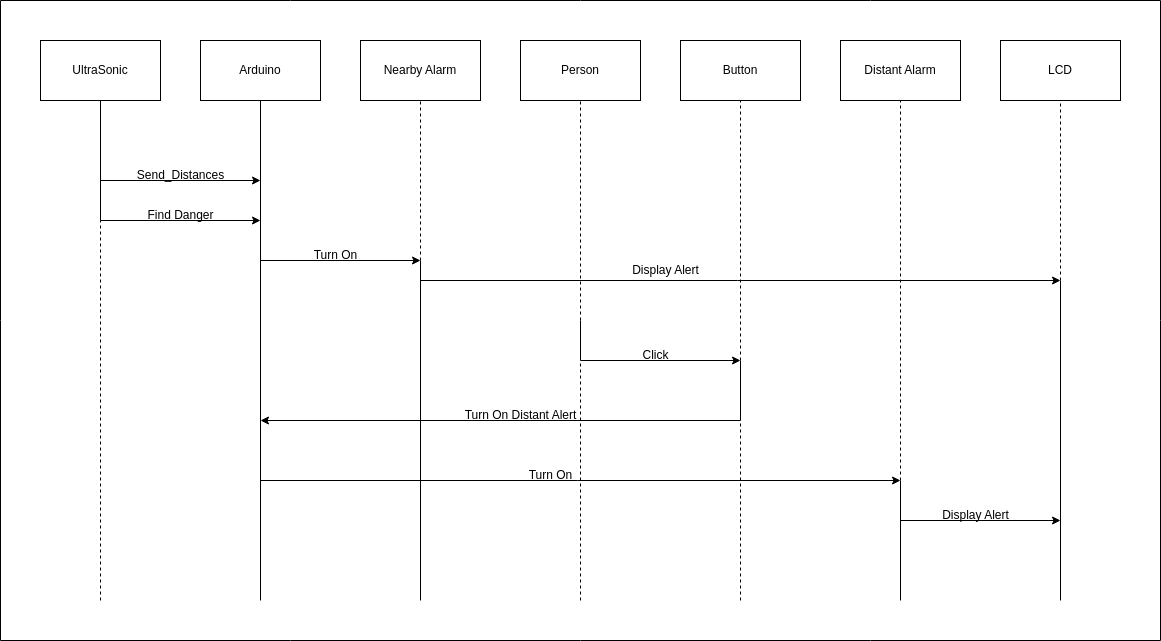

The diagram above was exported from draw.io. Its source (the exported page's mxGraphModel, read from the mxfile embedded in the PNG):
<mxGraphModel dx="1730" dy="1523" grid="1" gridSize="10" guides="1" tooltips="1" connect="1" arrows="1" fold="1" page="1" pageScale="1" pageWidth="850" pageHeight="1100" math="0" shadow="0">
  <root>
    <mxCell id="0" />
    <mxCell id="1" parent="0" />
    <mxCell id="1Z0fgaoAvvwIhBLeKnJq-1" value="UltraSonic" style="rounded=0;whiteSpace=wrap;html=1;" vertex="1" parent="1">
      <mxGeometry width="120" height="60" as="geometry" />
    </mxCell>
    <mxCell id="1Z0fgaoAvvwIhBLeKnJq-2" value="Nearby Alarm" style="rounded=0;whiteSpace=wrap;html=1;" vertex="1" parent="1">
      <mxGeometry x="320" width="120" height="60" as="geometry" />
    </mxCell>
    <mxCell id="1Z0fgaoAvvwIhBLeKnJq-3" value="Arduino" style="rounded=0;whiteSpace=wrap;html=1;" vertex="1" parent="1">
      <mxGeometry x="160" width="120" height="60" as="geometry" />
    </mxCell>
    <mxCell id="1Z0fgaoAvvwIhBLeKnJq-4" value="Person" style="rounded=0;whiteSpace=wrap;html=1;" vertex="1" parent="1">
      <mxGeometry x="480" width="120" height="60" as="geometry" />
    </mxCell>
    <mxCell id="1Z0fgaoAvvwIhBLeKnJq-5" value="Button" style="rounded=0;whiteSpace=wrap;html=1;" vertex="1" parent="1">
      <mxGeometry x="640" width="120" height="60" as="geometry" />
    </mxCell>
    <mxCell id="1Z0fgaoAvvwIhBLeKnJq-6" value="Distant Alarm" style="rounded=0;whiteSpace=wrap;html=1;" vertex="1" parent="1">
      <mxGeometry x="800" width="120" height="60" as="geometry" />
    </mxCell>
    <mxCell id="1Z0fgaoAvvwIhBLeKnJq-7" value="LCD" style="rounded=0;whiteSpace=wrap;html=1;" vertex="1" parent="1">
      <mxGeometry x="960" width="120" height="60" as="geometry" />
    </mxCell>
    <mxCell id="1Z0fgaoAvvwIhBLeKnJq-8" value="" style="endArrow=none;html=1;rounded=0;entryX=0.5;entryY=1;entryDx=0;entryDy=0;" edge="1" parent="1" target="1Z0fgaoAvvwIhBLeKnJq-1">
      <mxGeometry width="50" height="50" relative="1" as="geometry">
        <mxPoint x="60" y="180" as="sourcePoint" />
        <mxPoint x="70" y="130" as="targetPoint" />
      </mxGeometry>
    </mxCell>
    <mxCell id="1Z0fgaoAvvwIhBLeKnJq-10" value="" style="endArrow=classic;html=1;rounded=0;" edge="1" parent="1">
      <mxGeometry width="50" height="50" relative="1" as="geometry">
        <mxPoint x="60" y="140" as="sourcePoint" />
        <mxPoint x="220" y="140" as="targetPoint" />
      </mxGeometry>
    </mxCell>
    <mxCell id="1Z0fgaoAvvwIhBLeKnJq-12" value="Send_Distances" style="text;html=1;align=center;verticalAlign=middle;resizable=0;points=[];autosize=1;strokeColor=none;fillColor=none;" vertex="1" parent="1">
      <mxGeometry x="85" y="120" width="110" height="30" as="geometry" />
    </mxCell>
    <mxCell id="1Z0fgaoAvvwIhBLeKnJq-13" value="" style="endArrow=none;html=1;rounded=0;entryX=0.5;entryY=1;entryDx=0;entryDy=0;" edge="1" parent="1" target="1Z0fgaoAvvwIhBLeKnJq-3">
      <mxGeometry width="50" height="50" relative="1" as="geometry">
        <mxPoint x="220" y="560" as="sourcePoint" />
        <mxPoint x="220" y="140" as="targetPoint" />
      </mxGeometry>
    </mxCell>
    <mxCell id="1Z0fgaoAvvwIhBLeKnJq-14" value="" style="endArrow=classic;html=1;rounded=0;" edge="1" parent="1">
      <mxGeometry width="50" height="50" relative="1" as="geometry">
        <mxPoint x="60" y="180" as="sourcePoint" />
        <mxPoint x="220" y="180" as="targetPoint" />
      </mxGeometry>
    </mxCell>
    <mxCell id="1Z0fgaoAvvwIhBLeKnJq-15" value="Find Danger" style="text;html=1;align=center;verticalAlign=middle;resizable=0;points=[];autosize=1;strokeColor=none;fillColor=none;" vertex="1" parent="1">
      <mxGeometry x="95" y="160" width="90" height="30" as="geometry" />
    </mxCell>
    <mxCell id="1Z0fgaoAvvwIhBLeKnJq-17" value="" style="endArrow=classic;html=1;rounded=0;" edge="1" parent="1">
      <mxGeometry width="50" height="50" relative="1" as="geometry">
        <mxPoint x="220" y="220" as="sourcePoint" />
        <mxPoint x="380" y="220" as="targetPoint" />
      </mxGeometry>
    </mxCell>
    <mxCell id="1Z0fgaoAvvwIhBLeKnJq-18" value="Turn On" style="text;html=1;align=center;verticalAlign=middle;resizable=0;points=[];autosize=1;strokeColor=none;fillColor=none;" vertex="1" parent="1">
      <mxGeometry x="260" y="200" width="70" height="30" as="geometry" />
    </mxCell>
    <mxCell id="1Z0fgaoAvvwIhBLeKnJq-21" value="" style="endArrow=none;html=1;rounded=0;" edge="1" parent="1">
      <mxGeometry width="50" height="50" relative="1" as="geometry">
        <mxPoint x="380" y="560" as="sourcePoint" />
        <mxPoint x="380" y="220" as="targetPoint" />
      </mxGeometry>
    </mxCell>
    <mxCell id="1Z0fgaoAvvwIhBLeKnJq-23" value="" style="endArrow=classic;html=1;rounded=0;" edge="1" parent="1">
      <mxGeometry width="50" height="50" relative="1" as="geometry">
        <mxPoint x="380" y="240" as="sourcePoint" />
        <mxPoint x="1020" y="240" as="targetPoint" />
      </mxGeometry>
    </mxCell>
    <mxCell id="1Z0fgaoAvvwIhBLeKnJq-24" value="" style="endArrow=none;dashed=1;html=1;rounded=0;entryX=0.5;entryY=1;entryDx=0;entryDy=0;" edge="1" parent="1" target="1Z0fgaoAvvwIhBLeKnJq-2">
      <mxGeometry width="50" height="50" relative="1" as="geometry">
        <mxPoint x="380" y="220" as="sourcePoint" />
        <mxPoint x="400" y="110" as="targetPoint" />
      </mxGeometry>
    </mxCell>
    <mxCell id="1Z0fgaoAvvwIhBLeKnJq-26" value="" style="endArrow=none;dashed=1;html=1;rounded=0;entryX=0.5;entryY=1;entryDx=0;entryDy=0;" edge="1" parent="1" target="1Z0fgaoAvvwIhBLeKnJq-7">
      <mxGeometry width="50" height="50" relative="1" as="geometry">
        <mxPoint x="1020" y="240" as="sourcePoint" />
        <mxPoint x="1070" y="120" as="targetPoint" />
      </mxGeometry>
    </mxCell>
    <mxCell id="1Z0fgaoAvvwIhBLeKnJq-27" value="Display Alert" style="text;html=1;align=center;verticalAlign=middle;resizable=0;points=[];autosize=1;strokeColor=none;fillColor=none;" vertex="1" parent="1">
      <mxGeometry x="580" y="215" width="90" height="30" as="geometry" />
    </mxCell>
    <mxCell id="1Z0fgaoAvvwIhBLeKnJq-28" value="" style="endArrow=none;html=1;rounded=0;" edge="1" parent="1">
      <mxGeometry width="50" height="50" relative="1" as="geometry">
        <mxPoint x="1020" y="560" as="sourcePoint" />
        <mxPoint x="1020" y="240" as="targetPoint" />
      </mxGeometry>
    </mxCell>
    <mxCell id="1Z0fgaoAvvwIhBLeKnJq-30" value="" style="endArrow=none;dashed=1;html=1;rounded=0;entryX=0.5;entryY=1;entryDx=0;entryDy=0;" edge="1" parent="1" target="1Z0fgaoAvvwIhBLeKnJq-4">
      <mxGeometry width="50" height="50" relative="1" as="geometry">
        <mxPoint x="540" y="280" as="sourcePoint" />
        <mxPoint x="520" y="140" as="targetPoint" />
      </mxGeometry>
    </mxCell>
    <mxCell id="1Z0fgaoAvvwIhBLeKnJq-31" value="" style="endArrow=none;dashed=1;html=1;rounded=0;entryX=0.5;entryY=1;entryDx=0;entryDy=0;" edge="1" parent="1" target="1Z0fgaoAvvwIhBLeKnJq-5">
      <mxGeometry width="50" height="50" relative="1" as="geometry">
        <mxPoint x="700" y="320" as="sourcePoint" />
        <mxPoint x="710" y="150" as="targetPoint" />
      </mxGeometry>
    </mxCell>
    <mxCell id="1Z0fgaoAvvwIhBLeKnJq-32" value="" style="endArrow=none;html=1;rounded=0;" edge="1" parent="1">
      <mxGeometry width="50" height="50" relative="1" as="geometry">
        <mxPoint x="540" y="320" as="sourcePoint" />
        <mxPoint x="540" y="280" as="targetPoint" />
      </mxGeometry>
    </mxCell>
    <mxCell id="1Z0fgaoAvvwIhBLeKnJq-33" value="" style="endArrow=classic;html=1;rounded=0;" edge="1" parent="1">
      <mxGeometry width="50" height="50" relative="1" as="geometry">
        <mxPoint x="540" y="320" as="sourcePoint" />
        <mxPoint x="700" y="320" as="targetPoint" />
      </mxGeometry>
    </mxCell>
    <mxCell id="1Z0fgaoAvvwIhBLeKnJq-34" value="Click" style="text;html=1;align=center;verticalAlign=middle;resizable=0;points=[];autosize=1;strokeColor=none;fillColor=none;" vertex="1" parent="1">
      <mxGeometry x="590" y="300" width="50" height="30" as="geometry" />
    </mxCell>
    <mxCell id="1Z0fgaoAvvwIhBLeKnJq-35" value="" style="endArrow=none;html=1;rounded=0;" edge="1" parent="1">
      <mxGeometry width="50" height="50" relative="1" as="geometry">
        <mxPoint x="700" y="380" as="sourcePoint" />
        <mxPoint x="700" y="320" as="targetPoint" />
      </mxGeometry>
    </mxCell>
    <mxCell id="1Z0fgaoAvvwIhBLeKnJq-36" value="" style="endArrow=classic;html=1;rounded=0;" edge="1" parent="1">
      <mxGeometry width="50" height="50" relative="1" as="geometry">
        <mxPoint x="700" y="380" as="sourcePoint" />
        <mxPoint x="220" y="380" as="targetPoint" />
      </mxGeometry>
    </mxCell>
    <mxCell id="1Z0fgaoAvvwIhBLeKnJq-37" value="Turn On Distant Alert" style="text;html=1;align=center;verticalAlign=middle;resizable=0;points=[];autosize=1;strokeColor=none;fillColor=none;" vertex="1" parent="1">
      <mxGeometry x="410" y="360" width="140" height="30" as="geometry" />
    </mxCell>
    <mxCell id="1Z0fgaoAvvwIhBLeKnJq-38" value="" style="endArrow=none;dashed=1;html=1;rounded=0;entryX=0.5;entryY=1;entryDx=0;entryDy=0;" edge="1" parent="1" target="1Z0fgaoAvvwIhBLeKnJq-6">
      <mxGeometry width="50" height="50" relative="1" as="geometry">
        <mxPoint x="860" y="440" as="sourcePoint" />
        <mxPoint x="840" y="190" as="targetPoint" />
      </mxGeometry>
    </mxCell>
    <mxCell id="1Z0fgaoAvvwIhBLeKnJq-40" value="" style="endArrow=classic;html=1;rounded=0;" edge="1" parent="1">
      <mxGeometry width="50" height="50" relative="1" as="geometry">
        <mxPoint x="220" y="440" as="sourcePoint" />
        <mxPoint x="860" y="440" as="targetPoint" />
      </mxGeometry>
    </mxCell>
    <mxCell id="1Z0fgaoAvvwIhBLeKnJq-41" value="Turn On" style="text;html=1;align=center;verticalAlign=middle;resizable=0;points=[];autosize=1;strokeColor=none;fillColor=none;" vertex="1" parent="1">
      <mxGeometry x="475" y="420" width="70" height="30" as="geometry" />
    </mxCell>
    <mxCell id="1Z0fgaoAvvwIhBLeKnJq-42" value="" style="endArrow=none;html=1;rounded=0;" edge="1" parent="1">
      <mxGeometry width="50" height="50" relative="1" as="geometry">
        <mxPoint x="860" y="560" as="sourcePoint" />
        <mxPoint x="860" y="440" as="targetPoint" />
      </mxGeometry>
    </mxCell>
    <mxCell id="1Z0fgaoAvvwIhBLeKnJq-43" value="" style="endArrow=classic;html=1;rounded=0;" edge="1" parent="1">
      <mxGeometry width="50" height="50" relative="1" as="geometry">
        <mxPoint x="860" y="480" as="sourcePoint" />
        <mxPoint x="1020" y="480" as="targetPoint" />
      </mxGeometry>
    </mxCell>
    <mxCell id="1Z0fgaoAvvwIhBLeKnJq-44" value="Display Alert" style="text;html=1;align=center;verticalAlign=middle;resizable=0;points=[];autosize=1;strokeColor=none;fillColor=none;" vertex="1" parent="1">
      <mxGeometry x="890" y="460" width="90" height="30" as="geometry" />
    </mxCell>
    <mxCell id="1Z0fgaoAvvwIhBLeKnJq-45" value="" style="endArrow=none;dashed=1;html=1;rounded=0;" edge="1" parent="1">
      <mxGeometry width="50" height="50" relative="1" as="geometry">
        <mxPoint x="540" y="560" as="sourcePoint" />
        <mxPoint x="540" y="320" as="targetPoint" />
      </mxGeometry>
    </mxCell>
    <mxCell id="1Z0fgaoAvvwIhBLeKnJq-46" value="" style="endArrow=none;dashed=1;html=1;rounded=0;" edge="1" parent="1">
      <mxGeometry width="50" height="50" relative="1" as="geometry">
        <mxPoint x="700" y="560" as="sourcePoint" />
        <mxPoint x="700" y="380" as="targetPoint" />
      </mxGeometry>
    </mxCell>
    <mxCell id="1Z0fgaoAvvwIhBLeKnJq-47" value="" style="endArrow=none;dashed=1;html=1;rounded=0;" edge="1" parent="1">
      <mxGeometry width="50" height="50" relative="1" as="geometry">
        <mxPoint x="60" y="560" as="sourcePoint" />
        <mxPoint x="60" y="180" as="targetPoint" />
      </mxGeometry>
    </mxCell>
    <mxCell id="1Z0fgaoAvvwIhBLeKnJq-49" value="" style="swimlane;startSize=0;" vertex="1" parent="1">
      <mxGeometry x="-40" y="-40" width="1160" height="640" as="geometry" />
    </mxCell>
  </root>
</mxGraphModel>